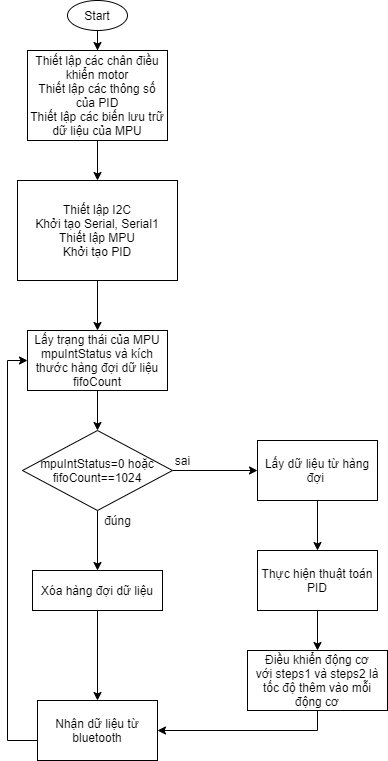

The diagram above was exported from draw.io. Its source (the exported page's mxGraphModel, read from the mxfile embedded in the PNG):
<mxGraphModel dx="868" dy="401" grid="1" gridSize="10" guides="1" tooltips="1" connect="1" arrows="1" fold="1" page="1" pageScale="1" pageWidth="827" pageHeight="1169" math="0" shadow="0">
  <root>
    <mxCell id="0" />
    <mxCell id="1" parent="0" />
    <mxCell id="JN--73_2AJhu1XtB9k1N-14" style="edgeStyle=orthogonalEdgeStyle;rounded=0;orthogonalLoop=1;jettySize=auto;html=1;" parent="1" source="JN--73_2AJhu1XtB9k1N-2" target="JN--73_2AJhu1XtB9k1N-5" edge="1">
      <mxGeometry relative="1" as="geometry" />
    </mxCell>
    <mxCell id="JN--73_2AJhu1XtB9k1N-2" value="Start" style="ellipse;whiteSpace=wrap;html=1;" parent="1" vertex="1">
      <mxGeometry x="140" y="30" width="60" height="30" as="geometry" />
    </mxCell>
    <mxCell id="JN--73_2AJhu1XtB9k1N-16" style="edgeStyle=orthogonalEdgeStyle;rounded=0;orthogonalLoop=1;jettySize=auto;html=1;" parent="1" source="JN--73_2AJhu1XtB9k1N-3" target="JN--73_2AJhu1XtB9k1N-7" edge="1">
      <mxGeometry relative="1" as="geometry" />
    </mxCell>
    <mxCell id="JN--73_2AJhu1XtB9k1N-3" value="Thiết lập I2C&lt;br&gt;Khởi tạo Serial, Serial1&lt;br&gt;Thiết lập MPU&lt;br&gt;Khởi tạo PID" style="rounded=0;whiteSpace=wrap;html=1;" parent="1" vertex="1">
      <mxGeometry x="90" y="210" width="160" height="100" as="geometry" />
    </mxCell>
    <mxCell id="JN--73_2AJhu1XtB9k1N-15" style="edgeStyle=orthogonalEdgeStyle;rounded=0;orthogonalLoop=1;jettySize=auto;html=1;entryX=0.5;entryY=0;entryDx=0;entryDy=0;" parent="1" source="JN--73_2AJhu1XtB9k1N-5" target="JN--73_2AJhu1XtB9k1N-3" edge="1">
      <mxGeometry relative="1" as="geometry" />
    </mxCell>
    <mxCell id="JN--73_2AJhu1XtB9k1N-5" value="Thiết lập các chân điều khiển motor&lt;br&gt;Thiết lập các thông số của PID&lt;br&gt;Thiết lập các biến lưu trữ dữ liệu của MPU" style="rounded=0;whiteSpace=wrap;html=1;" parent="1" vertex="1">
      <mxGeometry x="100" y="80" width="140" height="90" as="geometry" />
    </mxCell>
    <mxCell id="JN--73_2AJhu1XtB9k1N-17" style="edgeStyle=orthogonalEdgeStyle;rounded=0;orthogonalLoop=1;jettySize=auto;html=1;entryX=0.5;entryY=0;entryDx=0;entryDy=0;" parent="1" source="JN--73_2AJhu1XtB9k1N-7" target="JN--73_2AJhu1XtB9k1N-8" edge="1">
      <mxGeometry relative="1" as="geometry" />
    </mxCell>
    <mxCell id="JN--73_2AJhu1XtB9k1N-7" value="Lấy trạng thái của MPU&lt;br&gt;mpuIntStatus và kích thước hàng đợi dữ liệu fifoCount" style="rounded=0;whiteSpace=wrap;html=1;" parent="1" vertex="1">
      <mxGeometry x="100" y="360" width="140" height="60" as="geometry" />
    </mxCell>
    <mxCell id="JN--73_2AJhu1XtB9k1N-18" style="edgeStyle=orthogonalEdgeStyle;rounded=0;orthogonalLoop=1;jettySize=auto;html=1;" parent="1" source="JN--73_2AJhu1XtB9k1N-8" target="JN--73_2AJhu1XtB9k1N-10" edge="1">
      <mxGeometry relative="1" as="geometry" />
    </mxCell>
    <mxCell id="JN--73_2AJhu1XtB9k1N-19" style="edgeStyle=orthogonalEdgeStyle;rounded=0;orthogonalLoop=1;jettySize=auto;html=1;" parent="1" source="JN--73_2AJhu1XtB9k1N-8" target="JN--73_2AJhu1XtB9k1N-9" edge="1">
      <mxGeometry relative="1" as="geometry" />
    </mxCell>
    <mxCell id="JN--73_2AJhu1XtB9k1N-8" value="mpuIntStatus=0 hoặc fifoCount==1024" style="rhombus;whiteSpace=wrap;html=1;" parent="1" vertex="1">
      <mxGeometry x="95" y="460" width="150" height="80" as="geometry" />
    </mxCell>
    <mxCell id="JN--73_2AJhu1XtB9k1N-20" style="edgeStyle=orthogonalEdgeStyle;rounded=0;orthogonalLoop=1;jettySize=auto;html=1;" parent="1" source="JN--73_2AJhu1XtB9k1N-9" target="JN--73_2AJhu1XtB9k1N-13" edge="1">
      <mxGeometry relative="1" as="geometry" />
    </mxCell>
    <mxCell id="JN--73_2AJhu1XtB9k1N-9" value="Xóa hàng đợi dữ liệu" style="rounded=0;whiteSpace=wrap;html=1;" parent="1" vertex="1">
      <mxGeometry x="105" y="600" width="130" height="40" as="geometry" />
    </mxCell>
    <mxCell id="JN--73_2AJhu1XtB9k1N-22" style="edgeStyle=orthogonalEdgeStyle;rounded=0;orthogonalLoop=1;jettySize=auto;html=1;" parent="1" source="JN--73_2AJhu1XtB9k1N-10" target="JN--73_2AJhu1XtB9k1N-11" edge="1">
      <mxGeometry relative="1" as="geometry" />
    </mxCell>
    <mxCell id="JN--73_2AJhu1XtB9k1N-10" value="Lấy dữ liệu từ hàng đợi&amp;nbsp;" style="rounded=0;whiteSpace=wrap;html=1;" parent="1" vertex="1">
      <mxGeometry x="330" y="470" width="120" height="60" as="geometry" />
    </mxCell>
    <mxCell id="JN--73_2AJhu1XtB9k1N-23" style="edgeStyle=orthogonalEdgeStyle;rounded=0;orthogonalLoop=1;jettySize=auto;html=1;" parent="1" source="JN--73_2AJhu1XtB9k1N-11" target="JN--73_2AJhu1XtB9k1N-12" edge="1">
      <mxGeometry relative="1" as="geometry" />
    </mxCell>
    <mxCell id="JN--73_2AJhu1XtB9k1N-11" value="Thực hiện thuật toán PID" style="rounded=0;whiteSpace=wrap;html=1;" parent="1" vertex="1">
      <mxGeometry x="330" y="580" width="120" height="60" as="geometry" />
    </mxCell>
    <mxCell id="JN--73_2AJhu1XtB9k1N-24" style="edgeStyle=orthogonalEdgeStyle;rounded=0;orthogonalLoop=1;jettySize=auto;html=1;entryX=1;entryY=0.5;entryDx=0;entryDy=0;exitX=0.5;exitY=1;exitDx=0;exitDy=0;" parent="1" source="JN--73_2AJhu1XtB9k1N-12" target="JN--73_2AJhu1XtB9k1N-13" edge="1">
      <mxGeometry relative="1" as="geometry" />
    </mxCell>
    <mxCell id="JN--73_2AJhu1XtB9k1N-12" value="Điều khiển động cơ&lt;br&gt;với steps1 và steps2 là tốc độ thêm vào mỗi động cơ" style="rounded=0;whiteSpace=wrap;html=1;" parent="1" vertex="1">
      <mxGeometry x="320" y="680" width="140" height="60" as="geometry" />
    </mxCell>
    <mxCell id="JN--73_2AJhu1XtB9k1N-25" style="edgeStyle=orthogonalEdgeStyle;rounded=0;orthogonalLoop=1;jettySize=auto;html=1;entryX=0;entryY=0.5;entryDx=0;entryDy=0;" parent="1" source="JN--73_2AJhu1XtB9k1N-13" target="JN--73_2AJhu1XtB9k1N-7" edge="1">
      <mxGeometry relative="1" as="geometry">
        <Array as="points">
          <mxPoint x="80" y="770" />
          <mxPoint x="80" y="390" />
        </Array>
      </mxGeometry>
    </mxCell>
    <mxCell id="JN--73_2AJhu1XtB9k1N-13" value="Nhận dữ liệu từ bluetooth" style="rounded=0;whiteSpace=wrap;html=1;" parent="1" vertex="1">
      <mxGeometry x="110" y="730" width="120" height="60" as="geometry" />
    </mxCell>
    <mxCell id="JN--73_2AJhu1XtB9k1N-57" value="sai" style="text;html=1;align=center;verticalAlign=middle;resizable=0;points=[];autosize=1;" parent="1" vertex="1">
      <mxGeometry x="240" y="480" width="30" height="20" as="geometry" />
    </mxCell>
    <mxCell id="JN--73_2AJhu1XtB9k1N-58" value="đúng" style="text;html=1;align=center;verticalAlign=middle;resizable=0;points=[];autosize=1;" parent="1" vertex="1">
      <mxGeometry x="170" y="540" width="40" height="20" as="geometry" />
    </mxCell>
  </root>
</mxGraphModel>